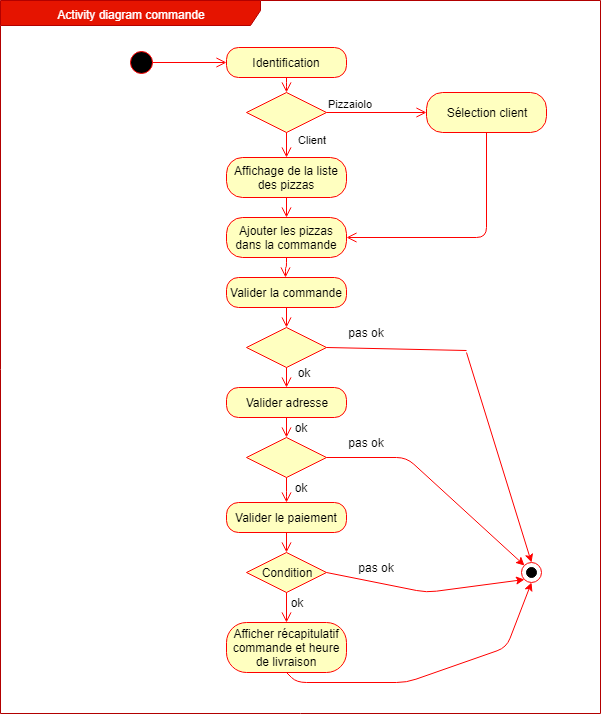

The diagram above was exported from draw.io. Its source (the exported page's mxGraphModel, read from the mxfile embedded in the PNG):
<mxGraphModel dx="1074" dy="535" grid="1" gridSize="10" guides="1" tooltips="1" connect="1" arrows="1" fold="1" page="1" pageScale="1" pageWidth="1169" pageHeight="827" math="0" shadow="0">
  <root>
    <mxCell id="0" />
    <mxCell id="1" parent="0" />
    <mxCell id="p69cvaXTnChh54Z5330r-40" value="Activity diagram commande" style="shape=umlFrame;whiteSpace=wrap;html=1;labelBackgroundColor=none;strokeColor=#B20000;fillColor=#e51400;fontColor=#ffffff;width=260;height=25;" parent="1" vertex="1">
      <mxGeometry x="14" y="18" width="600" height="713" as="geometry" />
    </mxCell>
    <mxCell id="p69cvaXTnChh54Z5330r-24" value="" style="ellipse;whiteSpace=wrap;html=1;aspect=fixed;strokeColor=#FF0000;" parent="1" vertex="1">
      <mxGeometry x="535" y="580" width="20" height="20" as="geometry" />
    </mxCell>
    <mxCell id="p69cvaXTnChh54Z5330r-25" value="" style="ellipse;whiteSpace=wrap;html=1;aspect=fixed;labelBackgroundColor=#000000;fillColor=#000000;" parent="1" vertex="1">
      <mxGeometry x="540" y="585" width="10" height="10" as="geometry" />
    </mxCell>
    <mxCell id="p69cvaXTnChh54Z5330r-2" value="" style="ellipse;html=1;shape=startState;fillColor=#000000;strokeColor=#ff0000;fontColor=#000000;" parent="1" vertex="1">
      <mxGeometry x="140" y="65" width="30" height="30" as="geometry" />
    </mxCell>
    <mxCell id="p69cvaXTnChh54Z5330r-3" value="" style="edgeStyle=orthogonalEdgeStyle;html=1;verticalAlign=bottom;endArrow=open;endSize=8;strokeColor=#ff0000;entryX=0;entryY=0.5;entryDx=0;entryDy=0;exitX=0.868;exitY=0.491;exitDx=0;exitDy=0;exitPerimeter=0;" parent="1" source="p69cvaXTnChh54Z5330r-2" target="p69cvaXTnChh54Z5330r-4" edge="1">
      <mxGeometry relative="1" as="geometry">
        <mxPoint x="230" y="70" as="targetPoint" />
        <mxPoint x="170" y="75" as="sourcePoint" />
      </mxGeometry>
    </mxCell>
    <mxCell id="p69cvaXTnChh54Z5330r-4" value="Identification" style="rounded=1;whiteSpace=wrap;html=1;arcSize=40;fontColor=#000000;fillColor=#ffffc0;strokeColor=#ff0000;" parent="1" vertex="1">
      <mxGeometry x="240" y="65" width="120" height="30" as="geometry" />
    </mxCell>
    <mxCell id="p69cvaXTnChh54Z5330r-5" value="" style="edgeStyle=orthogonalEdgeStyle;html=1;verticalAlign=bottom;endArrow=open;endSize=8;strokeColor=#ff0000;entryX=0.5;entryY=0;entryDx=0;entryDy=0;" parent="1" source="p69cvaXTnChh54Z5330r-4" target="p69cvaXTnChh54Z5330r-7" edge="1">
      <mxGeometry relative="1" as="geometry">
        <mxPoint x="300" y="155" as="targetPoint" />
        <Array as="points" />
      </mxGeometry>
    </mxCell>
    <mxCell id="p69cvaXTnChh54Z5330r-7" value="" style="rhombus;whiteSpace=wrap;html=1;fillColor=#ffffc0;strokeColor=#ff0000;" parent="1" vertex="1">
      <mxGeometry x="260" y="110" width="80" height="40" as="geometry" />
    </mxCell>
    <mxCell id="p69cvaXTnChh54Z5330r-8" value="Pizzaiolo" style="edgeStyle=orthogonalEdgeStyle;html=1;align=left;verticalAlign=bottom;endArrow=open;endSize=8;strokeColor=#ff0000;" parent="1" source="p69cvaXTnChh54Z5330r-7" edge="1">
      <mxGeometry x="-1" relative="1" as="geometry">
        <mxPoint x="440" y="130" as="targetPoint" />
      </mxGeometry>
    </mxCell>
    <mxCell id="p69cvaXTnChh54Z5330r-9" value="Client" style="edgeStyle=orthogonalEdgeStyle;html=1;align=left;verticalAlign=top;endArrow=open;endSize=8;strokeColor=#ff0000;labelBackgroundColor=none;" parent="1" source="p69cvaXTnChh54Z5330r-7" edge="1">
      <mxGeometry x="-1" y="11" relative="1" as="geometry">
        <mxPoint x="300" y="175" as="targetPoint" />
        <mxPoint x="-1" y="-5" as="offset" />
      </mxGeometry>
    </mxCell>
    <mxCell id="p69cvaXTnChh54Z5330r-10" value="Sélection client" style="rounded=1;whiteSpace=wrap;html=1;arcSize=40;fontColor=#000000;fillColor=#ffffc0;strokeColor=#ff0000;" parent="1" vertex="1">
      <mxGeometry x="440" y="110" width="120" height="40" as="geometry" />
    </mxCell>
    <mxCell id="p69cvaXTnChh54Z5330r-11" value="" style="edgeStyle=orthogonalEdgeStyle;html=1;verticalAlign=bottom;endArrow=open;endSize=8;strokeColor=#ff0000;entryX=1;entryY=0.5;entryDx=0;entryDy=0;" parent="1" source="p69cvaXTnChh54Z5330r-10" target="p69cvaXTnChh54Z5330r-14" edge="1">
      <mxGeometry relative="1" as="geometry">
        <mxPoint x="500" y="210" as="targetPoint" />
        <Array as="points">
          <mxPoint x="500" y="255" />
        </Array>
      </mxGeometry>
    </mxCell>
    <mxCell id="p69cvaXTnChh54Z5330r-14" value="Ajouter les pizzas dans la commande" style="rounded=1;whiteSpace=wrap;html=1;arcSize=40;fontColor=#000000;fillColor=#ffffc0;strokeColor=#ff0000;" parent="1" vertex="1">
      <mxGeometry x="240" y="235" width="120" height="40" as="geometry" />
    </mxCell>
    <mxCell id="p69cvaXTnChh54Z5330r-16" value="Valider la commande" style="rounded=1;whiteSpace=wrap;html=1;arcSize=40;fontColor=#000000;fillColor=#ffffc0;strokeColor=#ff0000;" parent="1" vertex="1">
      <mxGeometry x="240" y="295" width="120" height="30" as="geometry" />
    </mxCell>
    <mxCell id="p69cvaXTnChh54Z5330r-21" value="Affichage de la liste des pizzas" style="rounded=1;whiteSpace=wrap;html=1;arcSize=40;fontColor=#000000;fillColor=#ffffc0;strokeColor=#ff0000;" parent="1" vertex="1">
      <mxGeometry x="240" y="175" width="120" height="40" as="geometry" />
    </mxCell>
    <mxCell id="p69cvaXTnChh54Z5330r-22" value="" style="edgeStyle=orthogonalEdgeStyle;html=1;verticalAlign=bottom;endArrow=open;endSize=8;strokeColor=#ff0000;labelBackgroundColor=none;" parent="1" source="p69cvaXTnChh54Z5330r-21" edge="1">
      <mxGeometry relative="1" as="geometry">
        <mxPoint x="300" y="235" as="targetPoint" />
      </mxGeometry>
    </mxCell>
    <mxCell id="p69cvaXTnChh54Z5330r-23" value="" style="edgeStyle=orthogonalEdgeStyle;html=1;verticalAlign=bottom;endArrow=open;endSize=8;strokeColor=#ff0000;labelBackgroundColor=none;entryX=0.495;entryY=0;entryDx=0;entryDy=0;entryPerimeter=0;" parent="1" target="p69cvaXTnChh54Z5330r-16" edge="1">
      <mxGeometry relative="1" as="geometry">
        <mxPoint x="300" y="295" as="targetPoint" />
        <mxPoint x="299.5" y="275" as="sourcePoint" />
        <Array as="points">
          <mxPoint x="300" y="285" />
        </Array>
      </mxGeometry>
    </mxCell>
    <mxCell id="p69cvaXTnChh54Z5330r-27" value="" style="rhombus;whiteSpace=wrap;html=1;fillColor=#ffffc0;strokeColor=#ff0000;labelBackgroundColor=none;" parent="1" vertex="1">
      <mxGeometry x="260" y="345" width="80" height="40" as="geometry" />
    </mxCell>
    <mxCell id="p69cvaXTnChh54Z5330r-30" value="" style="edgeStyle=orthogonalEdgeStyle;html=1;verticalAlign=bottom;endArrow=open;endSize=8;strokeColor=#ff0000;labelBackgroundColor=none;exitX=0.5;exitY=1;exitDx=0;exitDy=0;" parent="1" source="p69cvaXTnChh54Z5330r-16" edge="1">
      <mxGeometry relative="1" as="geometry">
        <mxPoint x="300" y="345" as="targetPoint" />
        <mxPoint x="309.71428571428567" y="285.28571428571433" as="sourcePoint" />
        <Array as="points">
          <mxPoint x="300" y="345" />
          <mxPoint x="300" y="345" />
        </Array>
      </mxGeometry>
    </mxCell>
    <mxCell id="p69cvaXTnChh54Z5330r-32" value="" style="edgeStyle=orthogonalEdgeStyle;html=1;verticalAlign=bottom;endArrow=open;endSize=8;strokeColor=#ff0000;labelBackgroundColor=none;exitX=0.5;exitY=1;exitDx=0;exitDy=0;" parent="1" source="p69cvaXTnChh54Z5330r-27" edge="1">
      <mxGeometry relative="1" as="geometry">
        <mxPoint x="300" y="405" as="targetPoint" />
        <mxPoint x="260" y="385" as="sourcePoint" />
        <Array as="points" />
      </mxGeometry>
    </mxCell>
    <mxCell id="p69cvaXTnChh54Z5330r-33" value="Valider adresse" style="rounded=1;whiteSpace=wrap;html=1;arcSize=40;fontColor=#000000;fillColor=#ffffc0;strokeColor=#ff0000;labelBackgroundColor=none;" parent="1" vertex="1">
      <mxGeometry x="240" y="405" width="120" height="30" as="geometry" />
    </mxCell>
    <mxCell id="p69cvaXTnChh54Z5330r-34" value="" style="edgeStyle=orthogonalEdgeStyle;html=1;verticalAlign=bottom;endArrow=open;endSize=8;strokeColor=#ff0000;labelBackgroundColor=none;" parent="1" source="p69cvaXTnChh54Z5330r-33" edge="1">
      <mxGeometry relative="1" as="geometry">
        <mxPoint x="300" y="455" as="targetPoint" />
      </mxGeometry>
    </mxCell>
    <mxCell id="p69cvaXTnChh54Z5330r-35" value="" style="rhombus;whiteSpace=wrap;html=1;fillColor=#ffffc0;strokeColor=#ff0000;labelBackgroundColor=none;" parent="1" vertex="1">
      <mxGeometry x="260" y="455" width="80" height="40" as="geometry" />
    </mxCell>
    <mxCell id="p69cvaXTnChh54Z5330r-38" value="Afficher récapitulatif commande et heure de livraison" style="rounded=1;whiteSpace=wrap;html=1;arcSize=40;fontColor=#000000;fillColor=#ffffc0;strokeColor=#ff0000;labelBackgroundColor=none;" parent="1" vertex="1">
      <mxGeometry x="240" y="640" width="120" height="50" as="geometry" />
    </mxCell>
    <mxCell id="p69cvaXTnChh54Z5330r-41" value="&lt;span&gt;ok&lt;/span&gt;&lt;br&gt;" style="text;html=1;strokeColor=none;fillColor=none;align=center;verticalAlign=middle;whiteSpace=wrap;rounded=0;labelBackgroundColor=none;fontColor=#000000;" parent="1" vertex="1">
      <mxGeometry x="300" y="380" width="34" height="20" as="geometry" />
    </mxCell>
    <mxCell id="p69cvaXTnChh54Z5330r-42" value="&lt;span&gt;ok&lt;/span&gt;&lt;br&gt;" style="text;html=1;strokeColor=none;fillColor=none;align=center;verticalAlign=middle;whiteSpace=wrap;rounded=0;labelBackgroundColor=none;fontColor=#000000;" parent="1" vertex="1">
      <mxGeometry x="294" y="435" width="40" height="20" as="geometry" />
    </mxCell>
    <mxCell id="p69cvaXTnChh54Z5330r-43" value="Valider le paiement" style="rounded=1;whiteSpace=wrap;html=1;arcSize=40;fontColor=#000000;fillColor=#ffffc0;strokeColor=#ff0000;labelBackgroundColor=none;" parent="1" vertex="1">
      <mxGeometry x="240" y="520" width="120" height="30" as="geometry" />
    </mxCell>
    <mxCell id="p69cvaXTnChh54Z5330r-44" value="" style="edgeStyle=orthogonalEdgeStyle;html=1;verticalAlign=bottom;endArrow=open;endSize=8;strokeColor=#ff0000;labelBackgroundColor=none;fontColor=#000000;entryX=0.5;entryY=0;entryDx=0;entryDy=0;" parent="1" source="p69cvaXTnChh54Z5330r-43" target="p69cvaXTnChh54Z5330r-50" edge="1">
      <mxGeometry relative="1" as="geometry">
        <mxPoint x="300" y="640" as="targetPoint" />
      </mxGeometry>
    </mxCell>
    <mxCell id="p69cvaXTnChh54Z5330r-48" value="&lt;span&gt;ok&lt;/span&gt;&lt;br&gt;" style="text;html=1;strokeColor=none;fillColor=none;align=center;verticalAlign=middle;whiteSpace=wrap;rounded=0;labelBackgroundColor=none;fontColor=#000000;" parent="1" vertex="1">
      <mxGeometry x="294" y="495" width="40" height="20" as="geometry" />
    </mxCell>
    <mxCell id="p69cvaXTnChh54Z5330r-49" value="" style="edgeStyle=orthogonalEdgeStyle;html=1;verticalAlign=bottom;endArrow=open;endSize=8;strokeColor=#ff0000;labelBackgroundColor=none;exitX=0.5;exitY=1;exitDx=0;exitDy=0;entryX=0.5;entryY=0;entryDx=0;entryDy=0;" parent="1" source="p69cvaXTnChh54Z5330r-35" target="p69cvaXTnChh54Z5330r-43" edge="1">
      <mxGeometry relative="1" as="geometry">
        <mxPoint x="310" y="355" as="targetPoint" />
        <mxPoint x="310" y="335" as="sourcePoint" />
        <Array as="points">
          <mxPoint x="300" y="510" />
          <mxPoint x="300" y="510" />
        </Array>
      </mxGeometry>
    </mxCell>
    <mxCell id="p69cvaXTnChh54Z5330r-50" value="Condition" style="rhombus;whiteSpace=wrap;html=1;fillColor=#ffffc0;strokeColor=#ff0000;labelBackgroundColor=none;fontColor=#000000;" parent="1" vertex="1">
      <mxGeometry x="260" y="570" width="80" height="40" as="geometry" />
    </mxCell>
    <mxCell id="p69cvaXTnChh54Z5330r-52" value="" style="edgeStyle=orthogonalEdgeStyle;html=1;align=left;verticalAlign=top;endArrow=open;endSize=8;strokeColor=#ff0000;labelBackgroundColor=none;fontColor=#000000;entryX=0.5;entryY=0;entryDx=0;entryDy=0;" parent="1" source="p69cvaXTnChh54Z5330r-50" target="p69cvaXTnChh54Z5330r-38" edge="1">
      <mxGeometry x="-0.0071" y="10" relative="1" as="geometry">
        <mxPoint x="300" y="670" as="targetPoint" />
        <mxPoint as="offset" />
      </mxGeometry>
    </mxCell>
    <mxCell id="p69cvaXTnChh54Z5330r-53" value="&lt;span&gt;ok&lt;/span&gt;&lt;br&gt;" style="text;html=1;strokeColor=none;fillColor=none;align=center;verticalAlign=middle;whiteSpace=wrap;rounded=0;labelBackgroundColor=none;fontColor=#000000;" parent="1" vertex="1">
      <mxGeometry x="290" y="610" width="40" height="20" as="geometry" />
    </mxCell>
    <mxCell id="p69cvaXTnChh54Z5330r-54" value="" style="endArrow=classic;html=1;labelBackgroundColor=none;fontColor=#000000;entryX=0.5;entryY=0;entryDx=0;entryDy=0;fillColor=#e51400;strokeColor=#FF0000;" parent="1" target="p69cvaXTnChh54Z5330r-24" edge="1">
      <mxGeometry width="50" height="50" relative="1" as="geometry">
        <mxPoint x="480" y="370" as="sourcePoint" />
        <mxPoint x="390" y="310" as="targetPoint" />
      </mxGeometry>
    </mxCell>
    <mxCell id="p69cvaXTnChh54Z5330r-57" value="" style="endArrow=none;html=1;labelBackgroundColor=none;strokeColor=#FF0000;fontColor=#000000;exitX=1;exitY=0.5;exitDx=0;exitDy=0;" parent="1" source="p69cvaXTnChh54Z5330r-27" edge="1">
      <mxGeometry width="50" height="50" relative="1" as="geometry">
        <mxPoint x="410" y="380" as="sourcePoint" />
        <mxPoint x="480" y="368" as="targetPoint" />
      </mxGeometry>
    </mxCell>
    <mxCell id="p69cvaXTnChh54Z5330r-58" value="&lt;span&gt;pas ok&lt;/span&gt;&lt;br&gt;" style="text;html=1;strokeColor=none;fillColor=none;align=center;verticalAlign=middle;whiteSpace=wrap;rounded=0;labelBackgroundColor=none;fontColor=#000000;" parent="1" vertex="1">
      <mxGeometry x="350" y="340" width="60" height="20" as="geometry" />
    </mxCell>
    <mxCell id="p69cvaXTnChh54Z5330r-59" value="" style="endArrow=classic;html=1;labelBackgroundColor=none;strokeColor=#FF0000;fontColor=#000000;entryX=0;entryY=0;entryDx=0;entryDy=0;exitX=1;exitY=0.5;exitDx=0;exitDy=0;" parent="1" source="p69cvaXTnChh54Z5330r-35" target="p69cvaXTnChh54Z5330r-24" edge="1">
      <mxGeometry width="50" height="50" relative="1" as="geometry">
        <mxPoint x="400" y="510" as="sourcePoint" />
        <mxPoint x="390" y="430" as="targetPoint" />
        <Array as="points">
          <mxPoint x="420" y="475" />
        </Array>
      </mxGeometry>
    </mxCell>
    <mxCell id="p69cvaXTnChh54Z5330r-62" value="&lt;span&gt;pas ok&lt;/span&gt;&lt;br&gt;" style="text;html=1;strokeColor=none;fillColor=none;align=center;verticalAlign=middle;whiteSpace=wrap;rounded=0;labelBackgroundColor=none;fontColor=#000000;" parent="1" vertex="1">
      <mxGeometry x="350" y="450" width="60" height="20" as="geometry" />
    </mxCell>
    <mxCell id="p69cvaXTnChh54Z5330r-63" value="" style="endArrow=classic;html=1;labelBackgroundColor=none;strokeColor=#FF0000;fontColor=#000000;entryX=0;entryY=1;entryDx=0;entryDy=0;" parent="1" target="p69cvaXTnChh54Z5330r-24" edge="1">
      <mxGeometry width="50" height="50" relative="1" as="geometry">
        <mxPoint x="340" y="590" as="sourcePoint" />
        <mxPoint x="390" y="540" as="targetPoint" />
        <Array as="points">
          <mxPoint x="440" y="610" />
        </Array>
      </mxGeometry>
    </mxCell>
    <mxCell id="p69cvaXTnChh54Z5330r-64" value="&lt;span&gt;pas ok&lt;/span&gt;&lt;br&gt;" style="text;html=1;strokeColor=none;fillColor=none;align=center;verticalAlign=middle;whiteSpace=wrap;rounded=0;labelBackgroundColor=none;fontColor=#000000;" parent="1" vertex="1">
      <mxGeometry x="360" y="575" width="60" height="20" as="geometry" />
    </mxCell>
    <mxCell id="p69cvaXTnChh54Z5330r-66" value="" style="endArrow=classic;html=1;labelBackgroundColor=none;strokeColor=#FF0000;fontColor=#000000;entryX=0.5;entryY=1;entryDx=0;entryDy=0;exitX=0.5;exitY=1;exitDx=0;exitDy=0;" parent="1" source="p69cvaXTnChh54Z5330r-38" target="p69cvaXTnChh54Z5330r-24" edge="1">
      <mxGeometry width="50" height="50" relative="1" as="geometry">
        <mxPoint x="290" y="690" as="sourcePoint" />
        <mxPoint x="340" y="640" as="targetPoint" />
        <Array as="points">
          <mxPoint x="310" y="700" />
          <mxPoint x="420" y="700" />
          <mxPoint x="520" y="665" />
        </Array>
      </mxGeometry>
    </mxCell>
  </root>
</mxGraphModel>